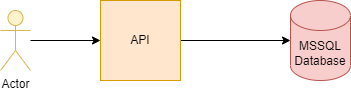

The diagram above was exported from draw.io. Its source (the exported page's mxGraphModel, read from the mxfile embedded in the PNG):
<mxGraphModel dx="1422" dy="754" grid="1" gridSize="10" guides="1" tooltips="1" connect="1" arrows="1" fold="1" page="1" pageScale="1" pageWidth="850" pageHeight="1100" math="0" shadow="0">
  <root>
    <mxCell id="0" />
    <mxCell id="1" parent="0" />
    <mxCell id="nrj08uA42AGKVQDMal2Z-6" style="edgeStyle=orthogonalEdgeStyle;rounded=0;orthogonalLoop=1;jettySize=auto;html=1;entryX=0;entryY=0.5;entryDx=0;entryDy=0;entryPerimeter=0;" edge="1" parent="1" source="nrj08uA42AGKVQDMal2Z-1" target="nrj08uA42AGKVQDMal2Z-2">
      <mxGeometry relative="1" as="geometry" />
    </mxCell>
    <mxCell id="nrj08uA42AGKVQDMal2Z-1" value="API" style="whiteSpace=wrap;html=1;aspect=fixed;fillColor=#ffe6cc;strokeColor=#d79b00;" vertex="1" parent="1">
      <mxGeometry x="370" y="310" width="80" height="80" as="geometry" />
    </mxCell>
    <mxCell id="nrj08uA42AGKVQDMal2Z-2" value="MSSQL Database" style="shape=cylinder3;whiteSpace=wrap;html=1;boundedLbl=1;backgroundOutline=1;size=15;fillColor=#f8cecc;strokeColor=#b85450;" vertex="1" parent="1">
      <mxGeometry x="560" y="310" width="60" height="80" as="geometry" />
    </mxCell>
    <mxCell id="nrj08uA42AGKVQDMal2Z-8" style="edgeStyle=orthogonalEdgeStyle;rounded=0;orthogonalLoop=1;jettySize=auto;html=1;entryX=0;entryY=0.5;entryDx=0;entryDy=0;" edge="1" parent="1" source="nrj08uA42AGKVQDMal2Z-4" target="nrj08uA42AGKVQDMal2Z-1">
      <mxGeometry relative="1" as="geometry" />
    </mxCell>
    <mxCell id="nrj08uA42AGKVQDMal2Z-4" value="Actor" style="shape=umlActor;verticalLabelPosition=bottom;verticalAlign=top;html=1;outlineConnect=0;fillColor=#fff2cc;strokeColor=#d6b656;" vertex="1" parent="1">
      <mxGeometry x="270" y="320" width="30" height="60" as="geometry" />
    </mxCell>
  </root>
</mxGraphModel>